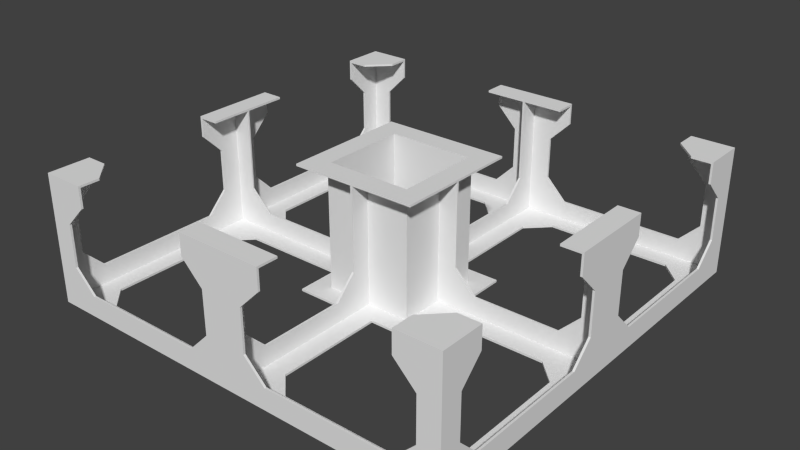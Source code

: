 # Source: subfloor_hires.blend  (saved by Blender 2.67.0; exported with 4.5.12 LTS)
import bpy
from mathutils import Matrix  # noqa: F401  (used for matrix-valued properties, if any)

bpy.ops.wm.read_factory_settings(use_empty=True)
scene = bpy.context.scene
scene.name = 'Scene'

# ---- collections
col_collection_1 = bpy.data.collections.new('Collection 1'); scene.collection.children.link(col_collection_1)

# ---- world
world_world = bpy.data.worlds.new('World'); scene.world = world_world
world_world.color = (0.05088, 0.05088, 0.05088)
world_world.use_sun_shadow = False
world_world.sun_shadow_jitter_overblur = 0.0
world_world.cycles.sampling_method = 'MANUAL'
world_world.cycles.sample_map_resolution = 256

# ---- meshes
me_cube = bpy.data.meshes.new('Cube')
me_cube.from_pydata([(0.5, 0.5, 0.0), (0.495, 0.495, 0.005), (0.1, 0.1, 0.0), (0.45, 0.1, 0.005), (0.495, 0.001815, 0.005), (0.45, 0.1, 0.0), (0.002549, 0.495, 0.005), (0.1, 0.45, 0.005), (0.1, 0.45, 0.0), (0.15, 0.15, 0.0), (0.15, 0.15, 0.005), (0.105, 0.001815, 0.005), (0.105, 0.105, 0.005), (0.002549, 0.105, 0.005), (0.495, 0.1, 0.05), (0.5, 0.1, 0.05), (0.1, 0.5, 0.05), (0.1, 0.495, 0.05), (0.5, 0.5, 0.3), (0.1, 0.1, 0.3), (0.5, 0.1, 0.3), (0.1, 0.5, 0.3), (0.105, 0.105, 0.295), (0.495, 0.1, 0.295), (0.1, 0.495, 0.295), (0.105, 0.001815, 0.295), (0.002549, 0.15, 0.295), (0.15, 0.001815, 0.295), (0.002549, 0.105, 0.295), (0.002549, 0.495, 0.295), (0.45, 0.001815, 0.295), (0.495, 0.001815, 0.295), (0.495, 0.495, 0.295), (0.002549, 0.45, 0.295), (0.05, 0.15, 0.0), (0.05, 0.15, 0.005), (0.15, 0.05, 0.005), (0.15, 0.05, 0.0), (0.002549, 0.4, 0.05), (0.05, 0.4, 0.005), (0.05, 0.4, 0.0), (0.45, 0.4, 0.005), (0.45, 0.4, 0.0), (0.4, 0.5, 0.3), (0.495, 0.4, 0.25), (0.5, 0.4, 0.25), (0.495, 0.4, 0.295), (0.5, 0.4, 0.3), (0.4, 0.05, 0.005), (0.4, 0.05, 0.0), (0.4, 0.001815, 0.05), (0.4, 0.495, 0.05), (0.4, 0.5, 0.05), (0.1, 0.495, 0.25), (0.4, 0.5, 0.25), (0.4, 0.495, 0.25), (0.4, 0.495, 0.295), (0.4, 0.45, 0.005), (0.4, 0.45, 0.0), (0.495, 0.4, 0.05), (0.5, 0.4, 0.05), (0.05, 0.495, 0.1), (0.45, 0.5, 0.1), (0.45, 0.495, 0.1), (0.05, 0.5, 0.1), (0.002549, 0.45, 0.1), (0.1, 0.5, 0.25), (0.5, 0.05, 0.1), (0.1, 0.45, 0.3), (0.1, 0.45, 0.295), (0.4, 0.45, 0.3), (0.05, 0.495, 0.2), (0.45, 0.5, 0.2), (0.495, 0.45, 0.1), (0.5, 0.45, 0.1), (0.15, 0.15, 0.3), (0.15, 0.15, 0.295), (0.495, 0.05, 0.1), (0.4, 0.45, 0.295), (0.45, 0.495, 0.2), (0.05, 0.5, 0.2), (0.5, 0.05, 0.2), (0.5, 0.45, 0.2), (0.495, 0.45, 0.2), (0.45, 0.1, 0.3), (0.45, 0.1, 0.295), (0.45, 0.001815, 0.1), (0.45, 0.4, 0.295), (0.45, 0.4, 0.3), (0.495, 0.05, 0.2), (0.5, 0.1, 0.25), (0.495, 0.1, 0.25), (0.2, 0.001815, 0.05), (0.15, 0.001815, 0.1), (0.002549, 0.15, 0.1), (0.002549, 0.2, 0.05), (-0.5, 0.5, 0.0), (-0.495, 0.495, 0.005), (-0.1, 0.1, 0.0), (-0.45, 0.1, 0.005), (-0.495, 0.001815, 0.005), (-0.45, 0.1, 0.0), (5.96e-08, 0.5, 0.0), (-0.002549, 0.495, 0.005), (1.192e-07, 0.1, 0.0), (-0.1, 0.45, 0.005), (-0.1, 0.45, 0.0), (-0.15, 0.15, 0.0), (-0.15, 0.15, 0.005), (-0.105, 0.001815, 0.005), (0.0, 0.5, 0.3), (-0.105, 0.105, 0.005), (-0.002549, 0.105, 0.005), (-0.495, 0.1, 0.05), (-0.5, 0.1, 0.05), (-0.1, 0.5, 0.05), (-0.1, 0.495, 0.05), (-0.5, 0.5, 0.3), (-0.1, 0.1, 0.3), (-0.5, 0.1, 0.3), (1.192e-07, 0.1, 0.3), (-0.1, 0.5, 0.3), (2.98e-08, 0.45, 0.3), (5.96e-08, 0.15, 0.3), (-0.105, 0.105, 0.295), (-0.495, 0.1, 0.295), (-0.1, 0.495, 0.295), (-0.105, 0.001815, 0.295), (-0.002549, 0.15, 0.295), (-0.15, 0.001815, 0.295), (-0.002549, 0.105, 0.295), (-0.002549, 0.495, 0.295), (-0.45, 0.001815, 0.295), (-0.495, 0.001815, 0.295), (-0.495, 0.495, 0.295), (-0.002549, 0.45, 0.295), (-0.05, 0.15, 0.0), (-0.05, 0.15, 0.005), (-0.15, 0.05, 0.005), (-0.15, 0.05, 0.0), (-0.002549, 0.4, 0.05), (-0.05, 0.4, 0.005), (-0.05, 0.4, 0.0), (-0.45, 0.4, 0.005), (-0.45, 0.4, 0.0), (-0.4, 0.5, 0.3), (-0.495, 0.4, 0.25), (-0.5, 0.4, 0.25), (-0.495, 0.4, 0.295), (-0.5, 0.4, 0.3), (-0.4, 0.05, 0.005), (-0.4, 0.05, 0.0), (-0.4, 0.001815, 0.05), (-0.4, 0.495, 0.05), (-0.4, 0.5, 0.05), (-0.1, 0.495, 0.25), (-0.4, 0.5, 0.25), (-0.4, 0.495, 0.25), (-0.4, 0.495, 0.295), (-0.4, 0.45, 0.005), (-0.4, 0.45, 0.0), (-0.495, 0.4, 0.05), (-0.5, 0.4, 0.05), (-0.05, 0.495, 0.1), (-0.45, 0.5, 0.1), (-0.45, 0.495, 0.1), (-0.05, 0.5, 0.1), (-0.002549, 0.45, 0.1), (-0.1, 0.5, 0.25), (-0.5, 0.05, 0.1), (-0.1, 0.45, 0.3), (-0.1, 0.45, 0.295), (-0.4, 0.45, 0.3), (-0.05, 0.495, 0.2), (-0.45, 0.5, 0.2), (-0.495, 0.45, 0.1), (-0.5, 0.45, 0.1), (-0.15, 0.15, 0.3), (-0.15, 0.15, 0.295), (-0.495, 0.05, 0.1), (-0.4, 0.45, 0.295), (-0.45, 0.495, 0.2), (-0.05, 0.5, 0.2), (-0.5, 0.05, 0.2), (-0.5, 0.45, 0.2), (-0.495, 0.45, 0.2), (-0.45, 0.1, 0.3), (-0.45, 0.1, 0.295), (-0.45, 0.001815, 0.1), (-0.45, 0.4, 0.295), (-0.45, 0.4, 0.3), (-0.495, 0.05, 0.2), (-0.5, 0.1, 0.25), (-0.495, 0.1, 0.25), (1.192e-07, 0.1, 0.005), (1.192e-07, 0.1, 0.05), (2.98e-08, 0.45, 0.1), (2.98e-08, 0.4, 0.05), (-0.2, 0.001815, 0.05), (-0.15, 0.001815, 0.1), (5.96e-08, 0.15, 0.1), (-0.002549, 0.15, 0.1), (5.96e-08, 0.2, 0.05), (-0.002549, 0.2, 0.05), (0.5, -0.5, 0.0), (0.495, -0.495, 0.005), (0.1, -0.1, 0.0), (0.45, -0.1, 0.005), (0.5, -8.643e-07, 0.0), (0.1, -8.941e-07, 0.0), (0.495, -0.001816, 0.005), (0.45, -0.1, 0.0), (0.002549, -0.495, 0.005), (0.1, -0.45, 0.005), (0.1, -0.45, 0.0), (0.15, -0.15, 0.0), (0.15, -0.15, 0.005), (0.105, -0.001817, 0.005), (0.105, -0.105, 0.005), (0.002549, -0.105, 0.005), (0.495, -0.1, 0.05), (0.5, -0.1, 0.05), (0.1, -0.5, 0.05), (0.1, -0.495, 0.05), (0.5, -0.5, 0.3), (0.1, -0.1, 0.3), (0.1, -7.451e-07, 0.3), (0.5, -0.1, 0.3), (0.45, -6.557e-07, 0.3), (0.5, -6.557e-07, 0.3), (0.1, -0.5, 0.3), (0.15, -7.153e-07, 0.3), (0.105, -0.105, 0.295), (0.495, -0.1, 0.295), (0.1, -0.495, 0.295), (0.105, -0.001817, 0.295), (0.002549, -0.15, 0.295), (0.15, -0.001817, 0.295), (0.002549, -0.105, 0.295), (0.002549, -0.495, 0.295), (0.45, -0.001816, 0.295), (0.495, -0.001816, 0.295), (0.495, -0.495, 0.295), (0.002549, -0.45, 0.295), (0.05, -0.15, 0.0), (0.05, -0.15, 0.005), (0.15, -0.05, 0.005), (0.15, -0.05, 0.0), (0.002549, -0.4, 0.05), (0.05, -0.4, 0.005), (0.05, -0.4, 0.0), (0.45, -0.4, 0.005), (0.45, -0.4, 0.0), (0.4, -0.5, 0.3), (0.495, -0.4, 0.25), (0.5, -0.4, 0.25), (0.495, -0.4, 0.295), (0.5, -0.4, 0.3), (0.4, -0.05, 0.005), (0.4, -0.05, 0.0), (0.4, -0.001816, 0.05), (0.4, -6.557e-07, 0.05), (0.4, -0.495, 0.05), (0.4, -0.5, 0.05), (0.1, -0.495, 0.25), (0.4, -0.5, 0.25), (0.4, -0.495, 0.25), (0.4, -0.495, 0.295), (0.4, -0.45, 0.005), (0.4, -0.45, 0.0), (0.495, -0.4, 0.05), (0.5, -0.4, 0.05), (0.05, -0.495, 0.1), (0.45, -0.5, 0.1), (0.45, -0.495, 0.1), (0.05, -0.5, 0.1), (0.002549, -0.45, 0.1), (0.1, -0.5, 0.25), (0.5, -0.05, 0.1), (0.1, -0.45, 0.3), (0.1, -0.45, 0.295), (0.4, -0.45, 0.3), (0.05, -0.495, 0.2), (0.45, -0.5, 0.2), (0.45, -6.557e-07, 0.1), (0.495, -0.45, 0.1), (0.5, -0.45, 0.1), (0.15, -0.15, 0.3), (0.15, -0.15, 0.295), (0.495, -0.05, 0.1), (0.4, -0.45, 0.295), (0.45, -0.495, 0.2), (0.05, -0.5, 0.2), (0.5, -0.05, 0.2), (0.5, -0.45, 0.2), (0.495, -0.45, 0.2), (0.45, -0.1, 0.3), (0.45, -0.1, 0.295), (0.45, -0.001816, 0.1), (0.45, -0.4, 0.295), (0.45, -0.4, 0.3), (0.495, -0.05, 0.2), (0.5, -0.1, 0.25), (0.495, -0.1, 0.25), (0.2, -6.557e-07, 0.05), (0.2, -0.001817, 0.05), (0.15, -0.001817, 0.1), (0.002549, -0.15, 0.1), (0.15, -7.153e-07, 0.1), (0.002549, -0.2, 0.05), (-0.5, -0.5, 0.0), (-0.495, -0.495, 0.005), (-0.1, -0.1, 0.0), (-0.45, -0.1, 0.005), (-0.5, -8.643e-07, 0.0), (-0.1, -8.941e-07, 0.0), (-0.495, -0.001816, 0.005), (-0.45, -0.1, 0.0), (5.96e-08, -0.5, 0.0), (-0.002549, -0.495, 0.005), (1.192e-07, -0.1, 0.0), (-0.1, -0.45, 0.005), (-0.1, -0.45, 0.0), (-0.15, -0.15, 0.0), (-0.15, -0.15, 0.005), (-0.105, -0.001817, 0.005), (0.0, -0.5, 0.3), (-0.105, -0.105, 0.005), (-0.002549, -0.105, 0.005), (-0.495, -0.1, 0.05), (-0.5, -0.1, 0.05), (-0.1, -0.5, 0.05), (-0.1, -0.495, 0.05), (-0.5, -0.5, 0.3), (-0.1, -0.1, 0.3), (-0.1, -7.451e-07, 0.3), (-0.5, -0.1, 0.3), (-0.45, -6.557e-07, 0.3), (-0.5, -6.557e-07, 0.3), (1.192e-07, -0.1, 0.3), (-0.1, -0.5, 0.3), (2.98e-08, -0.45, 0.3), (-0.15, -7.153e-07, 0.3), (5.96e-08, -0.15, 0.3), (-0.105, -0.105, 0.295), (-0.495, -0.1, 0.295), (-0.1, -0.495, 0.295), (-0.105, -0.001817, 0.295), (-0.002549, -0.15, 0.295), (-0.15, -0.001817, 0.295), (-0.002549, -0.105, 0.295), (-0.002549, -0.495, 0.295), (-0.45, -0.001816, 0.295), (-0.495, -0.001816, 0.295), (-0.495, -0.495, 0.295), (-0.002549, -0.45, 0.295), (-0.05, -0.15, 0.0), (-0.05, -0.15, 0.005), (-0.15, -0.05, 0.005), (-0.15, -0.05, 0.0), (-0.002549, -0.4, 0.05), (-0.05, -0.4, 0.005), (-0.05, -0.4, 0.0), (-0.45, -0.4, 0.005), (-0.45, -0.4, 0.0), (-0.4, -0.5, 0.3), (-0.495, -0.4, 0.25), (-0.5, -0.4, 0.25), (-0.495, -0.4, 0.295), (-0.5, -0.4, 0.3), (-0.4, -0.05, 0.005), (-0.4, -0.05, 0.0), (-0.4, -0.001816, 0.05), (-0.4, -6.557e-07, 0.05), (-0.4, -0.495, 0.05), (-0.4, -0.5, 0.05), (-0.1, -0.495, 0.25), (-0.4, -0.5, 0.25), (-0.4, -0.495, 0.25), (-0.4, -0.495, 0.295), (-0.4, -0.45, 0.005), (-0.4, -0.45, 0.0), (-0.495, -0.4, 0.05), (-0.5, -0.4, 0.05), (-0.05, -0.495, 0.1), (-0.45, -0.5, 0.1), (-0.45, -0.495, 0.1), (-0.05, -0.5, 0.1), (-0.002549, -0.45, 0.1), (-0.1, -0.5, 0.25), (-0.5, -0.05, 0.1), (-0.1, -0.45, 0.3), (-0.1, -0.45, 0.295), (-0.4, -0.45, 0.3), (-0.05, -0.495, 0.2), (-0.45, -0.5, 0.2), (-0.45, -6.557e-07, 0.1), (-0.495, -0.45, 0.1), (-0.5, -0.45, 0.1), (-0.15, -0.15, 0.3), (-0.15, -0.15, 0.295), (-0.495, -0.05, 0.1), (-0.4, -0.45, 0.295), (-0.45, -0.495, 0.2), (-0.05, -0.5, 0.2), (-0.5, -0.05, 0.2), (-0.5, -0.45, 0.2), (-0.495, -0.45, 0.2), (-0.45, -0.1, 0.3), (-0.45, -0.1, 0.295), (-0.45, -0.001816, 0.1), (-0.45, -0.4, 0.295), (-0.45, -0.4, 0.3), (-0.495, -0.05, 0.2), (-0.5, -0.1, 0.25), (-0.495, -0.1, 0.25), (1.192e-07, -0.1, 0.005), (1.192e-07, -0.1, 0.05), (2.98e-08, -0.45, 0.1), (2.98e-08, -0.4, 0.05), (-0.2, -6.557e-07, 0.05), (-0.2, -0.001817, 0.05), (-0.15, -0.001817, 0.1), (5.96e-08, -0.15, 0.1), (-0.002549, -0.15, 0.1), (-0.15, -7.153e-07, 0.1), (5.96e-08, -0.2, 0.05), (-0.002549, -0.2, 0.05)], [], [(32, 83, 44), (16, 102, 64), (35, 34, 40, 39), (77, 4, 31, 89), (18, 0, 62, 72), (65, 33, 122, 196), (228, 229, 20, 84), (91, 89, 31), (57, 41, 1), (0, 102, 16, 52), (32, 46, 87), (0, 18, 82, 74), (67, 208, 15), (208, 0, 60, 15), (2, 209, 226, 19), (60, 59, 14, 15), (304, 92, 93, 308), (200, 94, 95, 202), (4, 11, 92, 50), (48, 36, 11, 4), (50, 86, 4), (9, 37, 209, 2), (208, 67, 81, 229), (69, 24, 21, 68), (78, 87, 88, 70), (65, 196, 197, 38), (90, 91, 23, 20), (35, 10, 9, 34), (94, 200, 123, 26), (81, 90, 229), (104, 2, 19, 120), (9, 2, 104, 34), (17, 61, 6), (52, 16, 17, 51), (231, 27, 76, 75), (123, 120, 19, 75), (4, 86, 30, 31), (12, 13, 28, 22), (18, 47, 45), (21, 110, 122, 68), (32, 44, 46), (83, 82, 45, 44), (18, 88, 47), (42, 58, 0), (6, 1, 51, 17), (43, 56, 78, 70), (51, 1, 63), (6, 39, 7), (74, 60, 0), (44, 45, 47, 46), (32, 56, 55), (66, 53, 71, 80), (21, 24, 53, 66), (40, 102, 8), (7, 39, 40, 8), (4, 77, 14), (5, 3, 41, 42), (3, 5, 49, 48), (91, 31, 23), (52, 62, 0), (57, 58, 42, 41), (53, 24, 29), (17, 16, 64, 61), (7, 8, 58, 57), (11, 12, 22, 25), (80, 71, 61, 64), (59, 60, 74, 73), (64, 102, 110, 80), (18, 70, 88), (55, 79, 32), (122, 33, 69, 68), (80, 110, 66), (1, 59, 73), (70, 18, 43), (72, 54, 18), (110, 21, 66), (52, 51, 63, 62), (82, 18, 45), (63, 79, 72, 62), (32, 1, 73, 83), (1, 6, 7, 57), (11, 93, 92), (74, 82, 83, 73), (23, 85, 84, 20), (30, 228, 84, 85), (79, 55, 54, 72), (14, 77, 67, 15), (89, 81, 67, 77), (89, 91, 90, 81), (49, 208, 209, 37), (5, 208, 49), (1, 32, 79, 63), (36, 37, 9, 10), (0, 208, 5, 42), (56, 32, 78), (87, 78, 32), (54, 55, 56, 43), (229, 90, 20), (48, 4, 3), (25, 76, 27), (10, 35, 13, 12), (0, 58, 8, 102), (22, 76, 25), (26, 123, 75, 76), (33, 29, 24, 69), (50, 261, 284, 86), (38, 95, 13, 6), (6, 65, 38), (1, 4, 14, 59), (46, 47, 88, 87), (1, 41, 3, 4), (50, 92, 304, 261), (49, 37, 36, 48), (34, 104, 102, 40), (13, 94, 26, 28), (28, 26, 76, 22), (18, 54, 43), (10, 12, 11, 36), (13, 95, 94), (13, 35, 39, 6), (38, 197, 202, 95), (86, 284, 228, 30), (93, 11, 25, 27), (308, 93, 27, 231), (75, 19, 226, 231), (6, 29, 33, 65), (71, 53, 29), (61, 71, 29, 6), (31, 30, 85, 23), (134, 146, 185), (115, 166, 102), (137, 141, 142, 136), (179, 191, 133, 100), (117, 174, 164, 96), (167, 196, 122, 135), (337, 186, 119, 338), (193, 133, 191), (159, 97, 143), (96, 154, 115, 102), (134, 189, 148), (96, 176, 184, 117), (169, 114, 314), (314, 114, 162, 96), (98, 118, 335, 315), (162, 114, 113, 161), (420, 425, 199, 198), (200, 202, 203, 201), (100, 152, 198, 109), (150, 100, 109, 138), (152, 100, 188), (107, 98, 315, 139), (314, 338, 183, 169), (171, 170, 121, 126), (180, 172, 190, 189), (167, 140, 197, 196), (192, 119, 125, 193), (137, 136, 107, 108), (201, 128, 123, 200), (183, 338, 192), (194, 195, 104), (104, 120, 118, 98), (107, 136, 104, 98), (116, 103, 163), (154, 153, 116, 115), (342, 177, 178, 129), (195, 120, 104), (123, 177, 118, 120), (100, 133, 132, 188), (111, 124, 130, 112), (117, 147, 149), (121, 170, 122, 110), (134, 148, 146), (185, 146, 147, 184), (117, 149, 190), (144, 96, 160), (103, 116, 153, 97), (145, 172, 180, 158), (153, 165, 97), (103, 105, 141), (176, 96, 162), (146, 148, 149, 147), (134, 157, 158), (168, 182, 173, 155), (121, 168, 155, 126), (142, 106, 102), (105, 106, 142, 141), (100, 113, 179), (101, 144, 143, 99), (99, 150, 151, 101), (193, 125, 133), (154, 96, 164), (159, 143, 144, 160), (155, 131, 126), (116, 163, 166, 115), (105, 159, 160, 106), (109, 127, 124, 111), (182, 166, 163, 173), (161, 175, 176, 162), (166, 182, 110, 102), (117, 190, 172), (157, 134, 181), (122, 170, 171, 135), (182, 168, 110), (97, 175, 161), (172, 145, 117), (174, 117, 156), (110, 168, 121), (154, 164, 165, 153), (184, 147, 117), (165, 164, 174, 181), (134, 185, 175, 97), (97, 159, 105, 103), (109, 198, 199), (176, 175, 185, 184), (125, 119, 186, 187), (132, 187, 186, 337), (181, 174, 156, 157), (113, 114, 169, 179), (191, 179, 169, 183), (191, 183, 192, 193), (151, 139, 315, 314), (101, 151, 314), (97, 165, 181, 134), (138, 108, 107, 139), (96, 144, 101, 314), (158, 180, 134), (189, 134, 180), (156, 145, 158, 157), (338, 119, 192), (150, 99, 100), (127, 129, 178), (108, 111, 112, 137), (96, 102, 106, 160), (124, 127, 178), (128, 178, 177, 123), (135, 171, 126, 131), (152, 188, 396, 373), (140, 103, 112, 203), (103, 140, 167), (97, 161, 113, 100), (148, 189, 190, 149), (97, 100, 99, 143), (152, 373, 420, 198), (151, 150, 138, 139), (136, 142, 102, 104), (112, 130, 128, 201), (130, 124, 178, 128), (117, 145, 156), (108, 138, 109, 111), (112, 201, 203), (112, 103, 141, 137), (140, 203, 202, 197), (188, 132, 337, 396), (199, 129, 127, 109), (425, 342, 129, 199), (177, 342, 335, 118), (103, 167, 135, 131), (173, 131, 155), (163, 103, 131, 173), (133, 125, 187, 132), (242, 254, 295), (222, 275, 318), (245, 249, 250, 244), (289, 301, 241, 210), (224, 283, 273, 204), (276, 418, 341, 243), (228, 296, 227, 229), (303, 241, 301), (268, 205, 251), (204, 263, 222, 318), (242, 299, 256), (204, 286, 294, 224), (278, 221, 208), (208, 221, 271, 204), (206, 225, 226, 209), (271, 221, 220, 270), (304, 308, 306, 305), (423, 426, 309, 307), (210, 260, 305, 217), (258, 210, 217, 246), (260, 210, 298), (215, 206, 209, 247), (208, 229, 293, 278), (280, 279, 230, 234), (290, 281, 300, 299), (276, 248, 419, 418), (302, 227, 233, 303), (245, 244, 215, 216), (307, 236, 343, 423), (293, 229, 302), (320, 339, 225, 206), (215, 244, 320, 206), (223, 212, 272), (263, 262, 223, 222), (231, 287, 288, 237), (343, 287, 225, 339), (210, 241, 240, 298), (218, 232, 238, 219), (224, 255, 257), (230, 279, 341, 326), (242, 256, 254), (295, 254, 255, 294), (224, 257, 300), (252, 204, 269), (212, 223, 262, 205), (253, 281, 290, 267), (262, 274, 205), (212, 213, 249), (286, 204, 271), (254, 256, 257, 255), (242, 266, 267), (277, 292, 282, 264), (230, 277, 264, 234), (250, 214, 318), (213, 214, 250, 249), (210, 220, 289), (211, 252, 251, 207), (207, 258, 259, 211), (303, 233, 241), (263, 204, 273), (268, 251, 252, 269), (264, 239, 234), (223, 272, 275, 222), (213, 268, 269, 214), (217, 235, 232, 218), (292, 275, 272, 282), (270, 285, 286, 271), (275, 292, 326, 318), (224, 300, 281), (266, 242, 291), (341, 279, 280, 243), (292, 277, 326), (205, 285, 270), (281, 253, 224), (283, 224, 265), (326, 277, 230), (263, 273, 274, 262), (294, 255, 224), (274, 273, 283, 291), (242, 295, 285, 205), (205, 268, 213, 212), (217, 305, 306), (286, 285, 295, 294), (233, 227, 296, 297), (240, 297, 296, 228), (291, 283, 265, 266), (220, 221, 278, 289), (301, 289, 278, 293), (301, 293, 302, 303), (259, 247, 209, 208), (211, 259, 208), (205, 274, 291, 242), (246, 216, 215, 247), (204, 252, 211, 208), (267, 290, 242), (299, 242, 290), (265, 253, 267, 266), (229, 227, 302), (258, 207, 210), (235, 237, 288), (216, 218, 219, 245), (204, 318, 214, 269), (232, 235, 288), (236, 288, 287, 343), (243, 280, 234, 239), (260, 298, 284, 261), (248, 212, 219, 309), (212, 248, 276), (205, 270, 220, 210), (256, 299, 300, 257), (205, 210, 207, 251), (260, 261, 304, 305), (259, 258, 246, 247), (244, 250, 318, 320), (219, 238, 236, 307), (238, 232, 288, 236), (224, 253, 265), (216, 246, 217, 218), (219, 307, 309), (219, 212, 249, 245), (248, 309, 426, 419), (298, 240, 228, 284), (306, 237, 235, 217), (308, 231, 237, 306), (287, 231, 226, 225), (212, 276, 243, 239), (282, 239, 264), (272, 212, 239, 282), (241, 233, 297, 240), (354, 407, 366), (331, 318, 387), (357, 356, 362, 361), (401, 316, 353, 413), (333, 310, 385, 395), (388, 355, 341, 418), (337, 338, 336, 408), (415, 413, 353), (380, 363, 311), (310, 318, 331, 375), (354, 368, 411), (310, 333, 406, 398), (390, 314, 330), (314, 310, 383, 330), (312, 315, 335, 334), (383, 382, 329, 330), (420, 421, 422, 425), (423, 424, 427, 426), (316, 325, 421, 372), (370, 358, 325, 316), (372, 410, 316), (323, 359, 315, 312), (314, 390, 405, 338), (392, 346, 340, 391), (402, 411, 412, 393), (388, 418, 419, 360), (414, 415, 345, 336), (357, 324, 323, 356), (424, 423, 343, 348), (405, 414, 338), (416, 320, 417), (320, 312, 334, 339), (323, 312, 320, 356), (332, 384, 319), (375, 331, 332, 374), (342, 349, 400, 399), (417, 320, 339), (343, 339, 334, 399), (316, 410, 352, 353), (327, 328, 350, 344), (333, 369, 367), (340, 326, 341, 391), (354, 366, 368), (407, 406, 367, 366), (333, 412, 369), (364, 381, 310), (319, 311, 374, 332), (365, 379, 402, 393), (374, 311, 386), (319, 361, 321), (398, 383, 310), (366, 367, 369, 368), (354, 379, 378), (389, 376, 394, 404), (340, 346, 376, 389), (362, 318, 322), (321, 361, 362, 322), (316, 401, 329), (317, 313, 363, 364), (313, 317, 371, 370), (415, 353, 345), (375, 385, 310), (380, 381, 364, 363), (376, 346, 351), (332, 331, 387, 384), (321, 322, 381, 380), (325, 327, 344, 347), (404, 394, 384, 387), (382, 383, 398, 397), (387, 318, 326, 404), (333, 393, 412), (378, 403, 354), (341, 355, 392, 391), (404, 326, 389), (311, 382, 397), (393, 333, 365), (395, 377, 333), (326, 340, 389), (375, 374, 386, 385), (406, 333, 367), (386, 403, 395, 385), (354, 311, 397, 407), (311, 319, 321, 380), (325, 422, 421), (398, 406, 407, 397), (345, 409, 408, 336), (352, 337, 408, 409), (403, 378, 377, 395), (329, 401, 390, 330), (413, 405, 390, 401), (413, 415, 414, 405), (371, 314, 315, 359), (317, 314, 371), (311, 354, 403, 386), (358, 359, 323, 324), (310, 314, 317, 364), (379, 354, 402), (411, 402, 354), (377, 378, 379, 365), (338, 414, 336), (370, 316, 313), (347, 400, 349), (324, 357, 328, 327), (310, 381, 322, 318), (344, 400, 347), (348, 343, 399, 400), (355, 351, 346, 392), (372, 373, 396, 410), (360, 427, 328, 319), (319, 388, 360), (311, 316, 329, 382), (368, 369, 412, 411), (311, 363, 313, 316), (372, 421, 420, 373), (371, 359, 358, 370), (356, 320, 318, 362), (328, 424, 348, 350), (350, 348, 400, 344), (333, 377, 365), (324, 327, 325, 358), (328, 427, 424), (328, 357, 361, 319), (360, 419, 426, 427), (410, 396, 337, 352), (422, 325, 347, 349), (425, 422, 349, 342), (399, 334, 335, 342), (319, 351, 355, 388), (394, 376, 351), (384, 394, 351, 319), (353, 352, 409, 345)])
me_cube.materials.append(None)
me_cube.use_remesh_preserve_volume = False
me_cube.use_remesh_preserve_attributes = False
me_cube.use_mirror_vertex_groups = False
me_cube.update()

# ---- objects
ob_subfloor_hires = bpy.data.objects.new('subfloor_hires', me_cube)

# ---- transforms, parenting, visibility, modifiers, constraints
ob_subfloor_hires.location = (0.0, 0.0, 0.0)
ob_subfloor_hires.lock_rotations_4d = False
ob_subfloor_hires.empty_display_type = 'ARROWS'
ob_subfloor_hires.lineart.crease_threshold = 0.0
_m = ob_subfloor_hires.modifiers.new('EdgeSplit', 'EDGE_SPLIT')

# ---- collection membership
col_collection_1.objects.link(ob_subfloor_hires)

# ---- scene / render settings (as saved in the file)
scene.frame_start = 1; scene.frame_end = 250; scene.frame_set(1)
scene.render.engine = 'BLENDER_EEVEE_NEXT'
scene.render.image_settings.color_mode = 'RGB'
scene.render.image_settings.compression = 90
scene.render.dither_intensity = 0.0
scene.render.bake_margin = 2
scene.render.bake_bias = 0.0
scene.cycles.use_denoising = False
scene.cycles.samples = 10
scene.cycles.sampling_pattern = 'TABULATED_SOBOL'
scene.cycles.light_sampling_threshold = 0.0
scene.cycles.use_adaptive_sampling = False
scene.cycles.use_light_tree = False
scene.cycles.blur_glossy = 0.0
scene.cycles.volume_bounces = 1
scene.cycles.pixel_filter_type = 'GAUSSIAN'
scene.cycles.sample_clamp_indirect = 0.0
scene.view_settings.view_transform = 'Standard'
bpy.context.view_layer.update()

# ---- added for rendering (the .blend has no active camera and no usable light): camera, sun
cam_auto = bpy.data.cameras.new('AutoCamera')
cam_auto.lens = 50.0
cam_auto.sensor_width = 36.0
cam_auto.clip_end = 1000.0
ob_auto_camera = bpy.data.objects.new('AutoCamera', cam_auto)
scene.collection.objects.link(ob_auto_camera)
ob_auto_camera.location = (1.33758, -1.6051, 1.22007)
ob_auto_camera.rotation_euler = (1.09748, -7.21219e-08, 0.694738)
scene.camera = ob_auto_camera
light_auto_sun = bpy.data.lights.new('AutoSun', 'SUN')
light_auto_sun.energy = 3.0
light_auto_sun.angle = 0.0523599
ob_auto_sun = bpy.data.objects.new('AutoSun', light_auto_sun)
scene.collection.objects.link(ob_auto_sun)
ob_auto_sun.rotation_euler = (0.872665, 0.174533, 0.523599)
bpy.context.view_layer.update()
